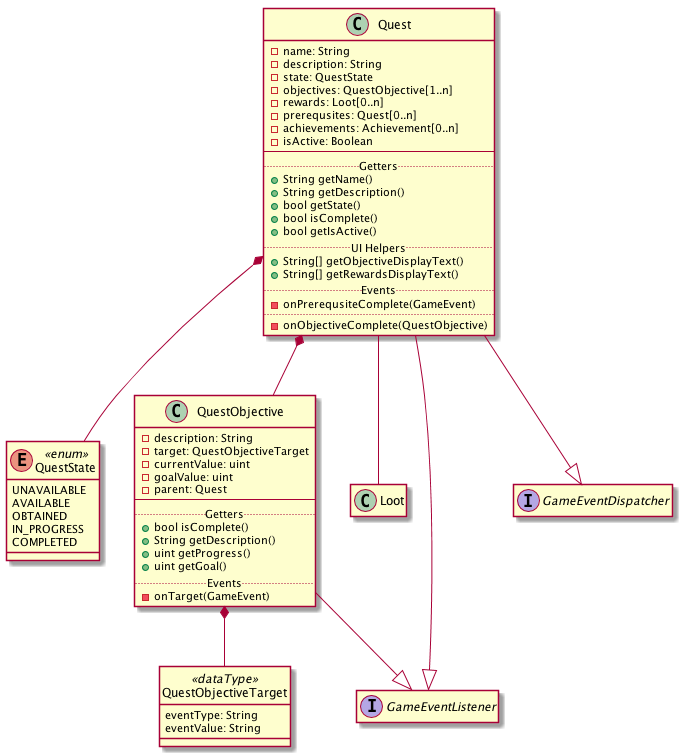

The diagram above was rendered by PlantUML. Its source (embedded in the PNG):
@startuml
Quest *-- QuestState
Quest *-- QuestObjective
Quest -- Loot
QuestObjective *-- QuestObjectiveTarget
Quest --|> GameEventListener
Quest --|> GameEventDispatcher
QuestObjective --|> GameEventListener

interface GameEventListener
interface GameEventDispatcher

class Quest {
    - name: String
    - description: String
    - state: QuestState
    - objectives: QuestObjective[1..n]
    - rewards: Loot[0..n]
    - prerequsites: Quest[0..n]
    - achievements: Achievement[0..n]
    - isActive: Boolean
    --
    .. Getters ..
    + String getName()
    + String getDescription()
    + bool getState()
    + bool isComplete()
    + bool getIsActive()
    .. UI Helpers ..
    + String[] getObjectiveDisplayText()
    + String[] getRewardsDisplayText()
    .. Events ..
    - onPrerequsiteComplete(GameEvent)
    ..
    - onObjectiveComplete(QuestObjective)
}

class QuestObjective {
    - description: String
    - target: QuestObjectiveTarget
    - currentValue: uint
    - goalValue: uint
    - parent: Quest
    --
    .. Getters ..
    + bool isComplete()
    + String getDescription()
    + uint getProgress()
    + uint getGoal()
    .. Events ..
    - onTarget(GameEvent)
}

enum QuestState <<enum>> {
    UNAVAILABLE
    AVAILABLE  
    OBTAINED   
    IN_PROGRESS
    COMPLETED 
}

class QuestObjectiveTarget <<dataType>> {
    eventType: String
    eventValue: String
}

hide QuestObjectiveTarget circle
hide interface methods
hide interface fields
hide Loot methods
hide Loot fields
@enduml